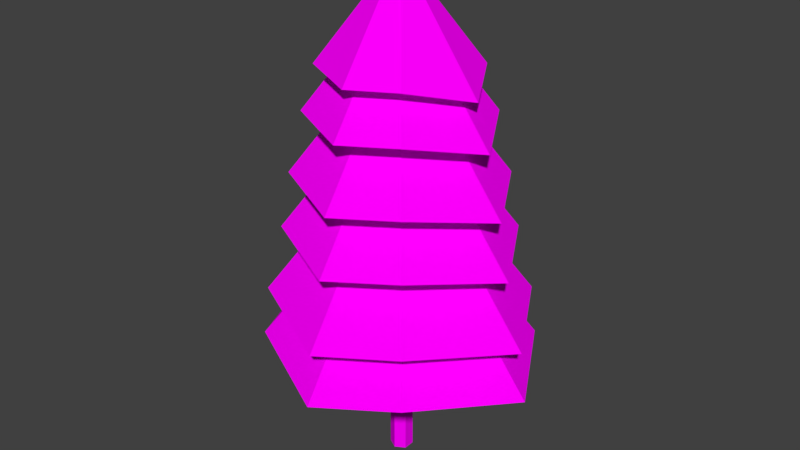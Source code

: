# Source: Tree006.blend  (saved by Blender 2.79.0; exported with 4.5.12 LTS)
import bpy
from mathutils import Matrix  # noqa: F401  (used for matrix-valued properties, if any)

bpy.ops.wm.read_factory_settings(use_empty=True)
scene = bpy.context.scene
scene.name = 'Scene'

# ---- collections
col_collection_1 = bpy.data.collections.new('Collection 1'); scene.collection.children.link(col_collection_1)

# ---- images (referenced by path relative to the original .blend; pixels are not part of the script)
import os
ASSET_DIR = os.environ.get("B2B_ASSET_DIR", "")  # directory of the original .blend (textures are referenced by path, not embedded)
HERE = os.path.dirname(os.path.abspath(__file__))  # packed textures are extracted next to this script under _unpacked/

def load_image(name, relpath, width, height, colorspace="sRGB"):
    """Load a texture the original file referenced (path relative to the .blend, or extracted next to this script)."""
    p = next((c for c in (os.path.join(HERE, relpath), os.path.join(ASSET_DIR, relpath)) if relpath and os.path.exists(c)), "")
    if p:
        img = bpy.data.images.load(p, check_existing=True)
        img.name = name
    else:  # same state as the original file: an image datablock whose file is absent (Cycles renders it pink)
        img = bpy.data.images.new(name, width, height)
        img.source = "FILE"
        img.filepath = "//" + (relpath or name)
    img.colorspace_settings.name = colorspace
    return img
img_tree006tex_png = load_image('Tree006Tex.png', 'Tree006Tex.png', 1024, 1024, 'sRGB')

# ---- materials (node trees are filled in below, after node groups)
mat_material = bpy.data.materials.new('Material')
mat_material.alpha_threshold = 0.0
mat_material.roughness = 0.5
mat_material.line_color = (0.0, 0.0, 0.0, 1.0)

# ---- material node trees
mat_material.use_nodes = True; mat_material.node_tree.nodes.clear()
_N = mat_material.node_tree.nodes; _L = mat_material.node_tree.links
n0 = _N.new('ShaderNodeOutputMaterial'); n0.name = 'Material Output'; n0.location = (300, 300)
n1 = _N.new('ShaderNodeBsdfDiffuse'); n1.name = 'Diffuse BSDF'; n1.location = (10, 300)
n2 = _N.new('ShaderNodeTexImage'); n2.name = 'Image Texture'; n2.location = (16, 95)
n2.width = 140
n2.image = img_tree006tex_png
_L.new(n1.outputs[0], n0.inputs[0])
_L.new(n2.outputs[0], n1.inputs[0])
n0.is_active_output = True

# ---- world
world_world = bpy.data.worlds.new('World'); scene.world = world_world
world_world.color = (0.05088, 0.05088, 0.05088)
world_world.use_sun_shadow = False
world_world.sun_shadow_jitter_overblur = 0.0
world_world.cycles.sampling_method = 'MANUAL'

# ---- meshes
me_cylinder = bpy.data.meshes.new('Cylinder')
me_cylinder.from_pydata([(1.169e-08, 1.262, 0.919), (-8.929e-09, 0.07243, 2.638), (0.9698, 0.8222, 1.084), (0.05122, 0.05122, 2.638), (1.424, -5.995e-08, 0.9292), (0.07243, -3.166e-09, 2.638), (0.8241, -0.9698, 1.084), (0.05122, -0.05122, 2.638), (-1.143e-07, -1.262, 0.919), (-1.526e-08, -0.07243, 2.638), (-0.9698, -0.8222, 1.084), (-0.05122, -0.05122, 2.638), (-1.424, 1.635e-08, 0.9292), (-0.07243, 8.637e-10, 2.638), (-0.8241, 0.9698, 1.084), (-0.05122, 0.05122, 2.638), (6.81e-09, 1.078, 1.084), (0.7624, 0.7624, 1.084), (1.078, -4.713e-08, 1.084), (0.7624, -0.7624, 1.084), (-8.745e-08, -1.078, 1.084), (-0.7624, -0.7624, 1.084), (-1.078, 1.286e-08, 1.084), (-0.7624, 0.7624, 1.084), (-8.561e-09, 0.7979, 1.325), (0.5642, 0.5642, 1.325), (0.7979, -3.488e-08, 1.325), (0.5642, -0.5642, 1.325), (-7.832e-08, -0.7979, 1.325), (-0.5642, -0.5642, 1.325), (-0.7979, 9.515e-09, 1.325), (-0.5642, 0.5642, 1.325), (1.044e-08, 1.207, 1.422), (-9.347e-09, 0.06931, 3.049), (0.928, 0.7868, 1.563), (0.04901, 0.04901, 3.049), (1.362, -5.777e-08, 1.407), (0.06931, -3.431e-09, 3.049), (0.7886, -0.928, 1.563), (0.04901, -0.04901, 3.049), (-1.101e-07, -1.207, 1.422), (-1.541e-08, -0.06931, 3.049), (-0.928, -0.7868, 1.563), (-0.04901, -0.04901, 3.049), (-1.362, 1.525e-08, 1.407), (-0.06931, 4.251e-10, 3.049), (-0.7886, 0.928, 1.563), (-0.04901, 0.04901, 3.049), (5.714e-09, 1.032, 1.563), (0.7296, 0.7296, 1.563), (1.032, -4.55e-08, 1.563), (0.7296, -0.7296, 1.563), (-8.449e-08, -1.032, 1.563), (-0.7296, -0.7296, 1.563), (-1.032, 1.19e-08, 1.563), (-0.7296, 0.7296, 1.563), (-8.995e-09, 0.7635, 1.793), (0.5399, 0.5399, 1.793), (0.7635, -3.378e-08, 1.793), (0.5399, -0.5399, 1.793), (-7.575e-08, -0.7635, 1.793), (-0.5399, -0.5399, 1.793), (-0.7635, 8.704e-09, 1.793), (-0.5399, 0.5399, 1.793), (7.212e-09, 1.056, 2.092), (-1.027e-08, 0.06064, 3.501), (0.8119, 0.6884, 2.2), (0.04288, 0.04288, 3.501), (1.192, -5.194e-08, 2.045), (0.06064, -4.4e-09, 3.501), (0.69, -0.8119, 2.2), (0.04288, -0.04288, 3.501), (-9.828e-08, -1.056, 2.092), (-1.558e-08, -0.06064, 3.501), (-0.8119, -0.6884, 2.2), (-0.04288, -0.04288, 3.501), (-1.192, 1.194e-08, 2.045), (-0.06064, -1.026e-09, 3.501), (-0.69, 0.8119, 2.2), (-0.04288, 0.04288, 3.501), (2.903e-09, 0.9028, 2.2), (0.6383, 0.6383, 2.2), (0.9028, -4.121e-08, 2.2), (0.6383, -0.6383, 2.2), (-7.602e-08, -0.9028, 2.2), (-0.6383, -0.6383, 2.2), (-0.9028, 9.017e-09, 2.2), (-0.6383, 0.6383, 2.2), (-9.966e-09, 0.6681, 2.402), (0.4724, 0.4724, 2.402), (0.6681, -3.095e-08, 2.402), (0.4724, -0.4724, 2.402), (-6.837e-08, -0.6681, 2.402), (-0.4724, -0.4724, 2.402), (-0.6681, 6.218e-09, 2.402), (-0.4724, 0.4724, 2.402), (5.736e-09, 0.9682, 2.651), (-1.043e-08, 0.05558, 3.924), (0.7442, 0.631, 2.732), (0.0393, 0.0393, 3.924), (1.092, -4.807e-08, 2.577), (0.05558, -4.499e-09, 3.924), (0.6324, -0.7442, 2.732), (0.0393, -0.0393, 3.924), (-9.095e-08, -0.9682, 2.651), (-1.529e-08, -0.05558, 3.924), (-0.7442, -0.631, 2.732), (-0.0393, -0.0393, 3.924), (-1.092, 1.048e-08, 2.577), (-0.05558, -1.406e-09, 3.924), (-0.6324, 0.7442, 2.732), (-0.0393, 0.0393, 3.924), (1.651e-09, 0.8274, 2.732), (0.5851, 0.5851, 2.732), (0.8274, -3.824e-08, 2.732), (0.5851, -0.5851, 2.732), (-7.069e-08, -0.8274, 2.732), (-0.5851, -0.5851, 2.732), (-0.8274, 7.798e-09, 2.732), (-0.5851, 0.5851, 2.732), (-1.014e-08, 0.6123, 2.917), (0.433, 0.433, 2.917), (0.6123, -2.883e-08, 2.917), (0.433, -0.433, 2.917), (-6.368e-08, -0.6123, 2.917), (-0.433, -0.433, 2.917), (-0.6123, 5.233e-09, 2.917), (-0.433, 0.433, 2.917), (2.326e-09, 0.8404, 3.254), (-1.186e-08, 0.04825, 4.341), (0.646, 0.5477, 3.306), (0.03412, 0.03412, 4.341), (0.9482, -4.14e-08, 3.151), (0.04825, -3.581e-09, 4.341), (0.5489, -0.646, 3.306), (0.03412, -0.03412, 4.341), (-8.16e-08, -0.8404, 3.254), (-1.607e-08, -0.04825, 4.341), (-0.646, -0.5477, 3.306), (-0.03412, -0.03412, 4.341), (-0.9482, 9.421e-09, 3.151), (-0.04825, -8.97e-10, 4.341), (-0.5489, 0.646, 3.306), (-0.03412, 0.03412, 4.341), (-1.373e-09, 0.7182, 3.306), (0.5079, 0.5079, 3.306), (0.7182, -3.287e-08, 3.306), (0.5079, -0.5079, 3.306), (-6.416e-08, -0.7182, 3.306), (-0.5079, -0.5079, 3.306), (-0.7182, 7.092e-09, 3.306), (-0.5079, 0.5079, 3.306), (-1.161e-08, 0.5315, 3.467), (0.3758, 0.3758, 3.467), (0.5315, -2.47e-08, 3.467), (0.3758, -0.3758, 3.467), (-5.808e-08, -0.5315, 3.467), (-0.3758, -0.3758, 3.467), (-0.5315, 4.866e-09, 3.467), (-0.3758, 0.3758, 3.467), (8.016e-10, 0.7224, 3.692), (-1.163e-08, 0.04147, 4.613), (0.5552, 0.4708, 3.724), (0.02932, 0.02932, 4.613), (0.8151, -3.559e-08, 3.568), (0.04305, -3.078e-09, 4.613), (0.4719, -0.5552, 3.724), (0.02932, -0.02932, 4.613), (-7.134e-08, -0.7224, 3.692), (-1.526e-08, -0.04147, 4.613), (-0.5552, -0.4708, 3.724), (-0.02932, -0.02932, 4.613), (-0.8151, 8.098e-09, 3.568), (-0.04305, -7.71e-10, 4.613), (-0.4719, 0.5552, 3.724), (-0.02932, 0.02932, 4.613), (-2.619e-09, 0.6173, 3.724), (0.4365, 0.4365, 3.724), (0.6173, -2.825e-08, 3.724), (0.4365, -0.4365, 3.724), (-5.659e-08, -0.6173, 3.724), (-0.4365, -0.4365, 3.724), (-0.6173, 6.096e-09, 3.724), (-0.4365, 0.4365, 3.724), (-1.142e-08, 0.4569, 3.862), (0.323, 0.323, 3.862), (0.4569, -2.124e-08, 3.862), (0.323, -0.323, 3.862), (-5.136e-08, -0.4569, 3.862), (-0.323, -0.323, 3.862), (-0.4569, 4.182e-09, 3.862), (-0.323, 0.323, 3.862), (0.02147, 0.1124, 0.3727), (0.1184, 0.05621, 0.3404), (0.02147, 0.1096, -0.2), (0.02147, 0.1096, 0.2), (0.1164, 0.0548, -0.2), (0.1164, 0.0548, 0.2), (0.1164, -0.0548, -0.2), (0.1164, -0.0548, 0.2), (0.02147, -0.1096, -0.2), (0.02147, -0.1096, 0.2), (-0.07344, -0.0548, -0.2), (-0.07344, -0.0548, 0.2), (-0.07344, 0.0548, -0.2), (-0.07344, 0.0548, 0.2), (0.1184, -0.05621, 0.3404), (0.02147, -0.1124, 0.3727), (-0.07548, -0.05621, 0.405), (-0.07548, 0.05621, 0.405), (0.02555, 0.1001, 0.5359), (-0.05987, 0.05004, 0.5896), (-0.05987, -0.05004, 0.5896), (0.02555, -0.1001, 0.5359), (0.111, -0.05004, 0.4822), (0.111, 0.05004, 0.4822), (0.03494, 0.09245, 0.7349), (-0.04509, 0.04622, 0.7434), (-0.04509, -0.04622, 0.7434), (0.03494, -0.09245, 0.7349), (0.115, -0.04622, 0.7264), (0.115, 0.04622, 0.7264), (0.03693, 0.0699, 0.9833), (-0.02343, 0.03495, 0.9663), (-0.02343, -0.03495, 0.9663), (0.03693, -0.0699, 0.9833), (0.09729, -0.03495, 1.0), (0.09729, 0.03495, 1.0), (0.03431, 0.06308, 1.107), (-0.0203, 0.03154, 1.11), (-0.0203, -0.03154, 1.11), (0.03431, -0.06308, 1.107), (0.08893, -0.03154, 1.104), (0.08893, 0.03154, 1.104), (0.03463, 0.058, 1.201), (-0.0156, 0.029, 1.204), (-0.0156, -0.029, 1.204), (0.03463, -0.058, 1.201), (0.08486, -0.029, 1.199), (0.08486, 0.029, 1.199), (0.03539, 0.05203, 1.615), (-0.009668, 0.02602, 1.618), (-0.009668, -0.02602, 1.618), (0.03539, -0.05203, 1.615), (0.08045, -0.02602, 1.613), (0.08045, 0.02602, 1.613)], [], [(1, 2, 0), (2, 5, 4), (5, 6, 4), (6, 9, 8), (9, 10, 8), (10, 13, 12), (11, 9, 5), (13, 14, 12), (14, 1, 0), (14, 16, 23), (16, 31, 23), (0, 17, 16), (4, 19, 18), (10, 22, 21), (6, 20, 19), (12, 23, 22), (2, 18, 17), (8, 21, 20), (27, 29, 31), (21, 30, 29), (20, 27, 19), (18, 25, 17), (23, 30, 22), (20, 29, 28), (19, 26, 18), (16, 25, 24), (33, 34, 32), (34, 37, 36), (37, 38, 36), (38, 41, 40), (41, 42, 40), (42, 45, 44), (45, 41, 37), (45, 46, 44), (46, 33, 32), (46, 48, 55), (48, 63, 55), (32, 49, 48), (36, 51, 50), (42, 54, 53), (38, 52, 51), (44, 55, 54), (34, 50, 49), (40, 53, 52), (59, 61, 63), (54, 61, 53), (52, 59, 51), (50, 57, 49), (55, 62, 54), (52, 61, 60), (50, 59, 58), (49, 56, 48), (65, 66, 64), (66, 69, 68), (69, 70, 68), (70, 73, 72), (73, 74, 72), (74, 77, 76), (77, 71, 69), (77, 78, 76), (78, 65, 64), (78, 80, 87), (80, 95, 87), (64, 81, 80), (68, 83, 82), (74, 86, 85), (70, 84, 83), (76, 87, 86), (66, 82, 81), (72, 85, 84), (91, 93, 95), (86, 93, 85), (84, 91, 83), (81, 90, 89), (87, 94, 86), (84, 93, 92), (83, 90, 82), (81, 88, 80), (97, 98, 96), (98, 101, 100), (101, 102, 100), (102, 105, 104), (105, 106, 104), (106, 109, 108), (109, 103, 101), (109, 110, 108), (110, 97, 96), (110, 112, 119), (112, 127, 119), (96, 113, 112), (100, 115, 114), (106, 118, 117), (102, 116, 115), (108, 119, 118), (98, 114, 113), (104, 117, 116), (123, 126, 127), (118, 125, 117), (116, 123, 115), (113, 122, 121), (119, 126, 118), (117, 124, 116), (115, 122, 114), (113, 120, 112), (129, 130, 128), (130, 133, 132), (133, 134, 132), (134, 137, 136), (137, 138, 136), (138, 141, 140), (141, 135, 133), (141, 142, 140), (142, 129, 128), (142, 144, 151), (144, 159, 151), (128, 145, 144), (132, 147, 146), (138, 150, 149), (134, 148, 147), (140, 151, 150), (130, 146, 145), (136, 149, 148), (155, 157, 159), (150, 157, 149), (148, 155, 147), (146, 153, 145), (151, 158, 150), (148, 157, 156), (147, 154, 146), (145, 152, 144), (161, 162, 160), (162, 165, 164), (165, 166, 164), (166, 169, 168), (169, 170, 168), (170, 173, 172), (171, 169, 175), (173, 174, 172), (174, 161, 160), (174, 176, 183), (176, 191, 183), (160, 177, 176), (164, 179, 178), (170, 182, 181), (166, 180, 179), (172, 183, 182), (162, 178, 177), (168, 181, 180), (187, 189, 191), (182, 189, 181), (180, 187, 179), (178, 185, 177), (183, 190, 182), (180, 189, 188), (179, 186, 178), (176, 185, 184), (193, 214, 206), (195, 193, 197), (195, 196, 194), (192, 215, 193), (205, 192, 195), (197, 198, 196), (208, 211, 209), (197, 206, 199), (199, 200, 198), (212, 219, 218), (203, 209, 205), (201, 202, 200), (203, 207, 208), (208, 213, 212), (203, 204, 202), (207, 214, 213), (201, 206, 207), (205, 194, 204), (198, 200, 204), (209, 210, 192), (218, 223, 217), (211, 216, 210), (210, 221, 215), (213, 220, 219), (212, 217, 211), (215, 220, 214), (222, 229, 228), (221, 226, 220), (219, 224, 218), (216, 223, 222), (221, 222, 227), (220, 225, 219), (233, 238, 232), (227, 228, 233), (226, 231, 225), (224, 229, 223), (227, 232, 226), (225, 230, 224), (234, 245, 239), (230, 237, 236), (229, 234, 228), (228, 239, 233), (231, 238, 237), (230, 235, 229), (240, 243, 244), (237, 244, 243), (236, 241, 235), (239, 244, 238), (236, 243, 242), (235, 240, 234), (1, 3, 2), (2, 3, 5), (5, 7, 6), (6, 7, 9), (9, 11, 10), (10, 11, 13), (5, 3, 13), (1, 15, 13), (13, 11, 5), (9, 7, 5), (3, 1, 13), (13, 15, 14), (14, 15, 1), (14, 0, 16), (16, 24, 31), (0, 2, 17), (4, 6, 19), (10, 12, 22), (6, 8, 20), (12, 14, 23), (2, 4, 18), (8, 10, 21), (31, 24, 25), (25, 26, 27), (27, 28, 29), (29, 30, 31), (31, 25, 27), (21, 22, 30), (20, 28, 27), (18, 26, 25), (23, 31, 30), (20, 21, 29), (19, 27, 26), (16, 17, 25), (33, 35, 34), (34, 35, 37), (37, 39, 38), (38, 39, 41), (41, 43, 42), (42, 43, 45), (37, 35, 45), (33, 47, 45), (45, 43, 41), (41, 39, 37), (35, 33, 45), (45, 47, 46), (46, 47, 33), (46, 32, 48), (48, 56, 63), (32, 34, 49), (36, 38, 51), (42, 44, 54), (38, 40, 52), (44, 46, 55), (34, 36, 50), (40, 42, 53), (63, 56, 57), (57, 58, 59), (59, 60, 61), (61, 62, 63), (63, 57, 59), (54, 62, 61), (52, 60, 59), (50, 58, 57), (55, 63, 62), (52, 53, 61), (50, 51, 59), (49, 57, 56), (65, 67, 66), (66, 67, 69), (69, 71, 70), (70, 71, 73), (73, 75, 74), (74, 75, 77), (69, 67, 65), (65, 79, 77), (77, 75, 73), (73, 71, 77), (69, 65, 77), (77, 79, 78), (78, 79, 65), (78, 64, 80), (80, 88, 95), (64, 66, 81), (68, 70, 83), (74, 76, 86), (70, 72, 84), (76, 78, 87), (66, 68, 82), (72, 74, 85), (95, 88, 89), (89, 90, 91), (91, 92, 93), (93, 94, 95), (95, 89, 91), (86, 94, 93), (84, 92, 91), (81, 82, 90), (87, 95, 94), (84, 85, 93), (83, 91, 90), (81, 89, 88), (97, 99, 98), (98, 99, 101), (101, 103, 102), (102, 103, 105), (105, 107, 106), (106, 107, 109), (101, 99, 109), (97, 111, 109), (109, 107, 105), (105, 103, 109), (99, 97, 109), (109, 111, 110), (110, 111, 97), (110, 96, 112), (112, 120, 127), (96, 98, 113), (100, 102, 115), (106, 108, 118), (102, 104, 116), (108, 110, 119), (98, 100, 114), (104, 106, 117), (127, 120, 121), (121, 122, 123), (123, 124, 125), (125, 126, 123), (127, 121, 123), (118, 126, 125), (116, 124, 123), (113, 114, 122), (119, 127, 126), (117, 125, 124), (115, 123, 122), (113, 121, 120), (129, 131, 130), (130, 131, 133), (133, 135, 134), (134, 135, 137), (137, 139, 138), (138, 139, 141), (133, 131, 129), (129, 143, 133), (141, 139, 137), (137, 135, 141), (133, 143, 141), (141, 143, 142), (142, 143, 129), (142, 128, 144), (144, 152, 159), (128, 130, 145), (132, 134, 147), (138, 140, 150), (134, 136, 148), (140, 142, 151), (130, 132, 146), (136, 138, 149), (159, 152, 153), (153, 154, 159), (155, 156, 157), (157, 158, 159), (159, 154, 155), (150, 158, 157), (148, 156, 155), (146, 154, 153), (151, 159, 158), (148, 149, 157), (147, 155, 154), (145, 153, 152), (161, 163, 162), (162, 163, 165), (165, 167, 166), (166, 167, 169), (169, 171, 170), (170, 171, 173), (165, 163, 167), (161, 175, 169), (173, 171, 175), (169, 167, 163), (163, 161, 169), (173, 175, 174), (174, 175, 161), (174, 160, 176), (176, 184, 191), (160, 162, 177), (164, 166, 179), (170, 172, 182), (166, 168, 180), (172, 174, 183), (162, 164, 178), (168, 170, 181), (191, 184, 187), (185, 186, 187), (187, 188, 189), (189, 190, 191), (184, 185, 187), (182, 190, 189), (180, 188, 187), (178, 186, 185), (183, 191, 190), (180, 181, 189), (179, 187, 186), (176, 177, 185), (193, 215, 214), (195, 192, 193), (195, 197, 196), (192, 210, 215), (205, 209, 192), (197, 199, 198), (208, 212, 211), (197, 193, 206), (199, 201, 200), (212, 213, 219), (203, 208, 209), (201, 203, 202), (203, 201, 207), (208, 207, 213), (203, 205, 204), (207, 206, 214), (201, 199, 206), (205, 195, 194), (204, 194, 196), (196, 198, 204), (200, 202, 204), (209, 211, 210), (218, 224, 223), (211, 217, 216), (210, 216, 221), (213, 214, 220), (212, 218, 217), (215, 221, 220), (222, 223, 229), (221, 227, 226), (219, 225, 224), (216, 217, 223), (221, 216, 222), (220, 226, 225), (233, 239, 238), (227, 222, 228), (226, 232, 231), (224, 230, 229), (227, 233, 232), (225, 231, 230), (234, 240, 245), (230, 231, 237), (229, 235, 234), (228, 234, 239), (231, 232, 238), (230, 236, 235), (244, 245, 240), (240, 241, 242), (242, 243, 240), (237, 238, 244), (236, 242, 241), (239, 245, 244), (236, 237, 243), (235, 241, 240)])
_uv = me_cylinder.uv_layers.new(name='UVMap')
_uv.uv.foreach_set('vector', [0.006473, 0.4908, 0.1187, 0.3474, 0.2017, 0.4315, 0.1187, 0.3474, 0.0, 0.482, 0.07925, 0.2665, 0.492, 0.4723, 0.3629, 0.3524, 0.4178, 0.255, 0.3629, 0.3524, 0.4853, 0.4809, 0.2915, 0.4171, 0.4853, 0.4809, 0.2671, 0.484, 0.2915, 0.4171, 0.882, 0.255, 0.8768, 0.4521, 0.7918, 0.2771, 0.2564, 0.2708, 0.2607, 0.2665, 0.2712, 0.2708, 0.8768, 0.4521, 0.7041, 0.3416, 0.7918, 0.2771, 0.2217, 0.4939, 0.006473, 0.4908, 0.2017, 0.4315, 0.1768, 0.0, 0.2349, 0.07086, 0.1609, 0.01777, 0.2349, 0.07086, 0.1538, 0.04779, 0.1609, 0.01777, 0.2521, 0.06025, 0.2495, 0.1605, 0.2349, 0.07086, 0.2162, 0.2665, 0.1062, 0.2487, 0.1962, 0.2342, 0.0, 0.09005, 0.07094, 0.03232, 0.01766, 0.106, 0.09032, 0.2665, 0.03226, 0.1956, 0.1062, 0.2487, 0.05089, 1.312e-08, 0.1609, 0.01777, 0.07094, 0.03232, 0.2671, 0.1764, 0.1962, 0.2342, 0.2495, 0.1605, 0.01503, 0.2062, 0.01766, 0.106, 0.03226, 0.1956, 0.1133, 0.2187, 0.04779, 0.1131, 0.1538, 0.04779, 0.01766, 0.106, 0.08722, 0.05856, 0.04779, 0.1131, 0.03226, 0.1956, 0.1133, 0.2187, 0.1062, 0.2487, 0.1962, 0.2342, 0.2193, 0.1534, 0.2495, 0.1605, 0.1609, 0.01777, 0.08722, 0.05856, 0.07094, 0.03232, 0.03226, 0.1956, 0.04779, 0.1131, 0.0586, 0.1794, 0.1062, 0.2487, 0.1799, 0.2079, 0.1962, 0.2342, 0.2349, 0.07086, 0.2193, 0.1534, 0.2085, 0.08708, 0.4982, 0.4701, 0.6056, 0.3329, 0.6835, 0.4144, 0.6056, 0.3329, 0.492, 0.4617, 0.5684, 0.255, 0.7059, 0.6923, 0.5824, 0.5776, 0.6343, 0.484, 0.5824, 0.5776, 0.6995, 0.7006, 0.5156, 0.6407, 0.6995, 0.7006, 0.4908, 0.7035, 0.5156, 0.6407, 0.8761, 0.484, 0.8712, 0.6725, 0.7895, 0.5044, 0.2664, 0.2812, 0.2705, 0.2912, 0.2605, 0.2953, 0.8712, 0.6725, 0.7059, 0.5668, 0.7895, 0.5044, 0.7041, 0.473, 0.4982, 0.4701, 0.6835, 0.4144, 0.4363, 2.623e-08, 0.4919, 0.0678, 0.4211, 0.017, 0.4919, 0.0678, 0.4143, 0.04573, 0.4211, 0.017, 0.5083, 0.05765, 0.5058, 0.1536, 0.4919, 0.0678, 0.474, 0.255, 0.3688, 0.238, 0.4548, 0.2241, 0.2671, 0.08617, 0.335, 0.03093, 0.284, 0.1014, 0.3535, 0.255, 0.298, 0.1872, 0.3688, 0.238, 0.3158, 0.0, 0.4211, 0.017, 0.335, 0.03093, 0.5227, 0.1688, 0.4548, 0.2241, 0.5058, 0.1536, 0.2815, 0.1974, 0.284, 0.1014, 0.298, 0.1872, 0.3756, 0.2093, 0.3128, 0.1082, 0.4143, 0.04573, 0.335, 0.03093, 0.3128, 0.1082, 0.284, 0.1014, 0.298, 0.1872, 0.3756, 0.2093, 0.3688, 0.238, 0.4548, 0.2241, 0.477, 0.1468, 0.5058, 0.1536, 0.4211, 0.017, 0.3506, 0.05604, 0.335, 0.03093, 0.298, 0.1872, 0.3128, 0.1082, 0.3232, 0.1717, 0.4548, 0.2241, 0.3756, 0.2093, 0.4393, 0.199, 0.5058, 0.1536, 0.4667, 0.08332, 0.4919, 0.0678, 0.5281, 0.1894, 0.6221, 0.06939, 0.689, 0.1417, 0.6221, 0.06939, 0.5227, 0.1821, 0.5913, 0.0, 0.7059, 0.7354, 0.8525, 0.7538, 0.8659, 0.8468, 0.8525, 0.7538, 0.7062, 0.7263, 0.8659, 0.675, 0.9284, 0.3816, 0.9805, 0.4809, 0.882, 0.4809, 0.6397, 0.7035, 0.6354, 0.8685, 0.563, 0.7195, 0.9373, 0.3783, 0.9249, 0.3779, 0.9251, 0.3728, 0.6354, 0.8685, 0.4908, 0.776, 0.563, 0.7195, 0.7084, 0.192, 0.5281, 0.1894, 0.689, 0.1417, 0.4151, 0.484, 0.4638, 0.5433, 0.4018, 0.4988, 0.4638, 0.5433, 0.3959, 0.524, 0.4018, 0.4988, 0.4782, 0.5344, 0.476, 0.6183, 0.4638, 0.5433, 0.4482, 0.7071, 0.356, 0.6922, 0.4314, 0.68, 0.2671, 0.5594, 0.3265, 0.511, 0.2819, 0.5727, 0.3427, 0.7071, 0.2941, 0.6478, 0.356, 0.6922, 0.3097, 0.484, 0.4018, 0.4988, 0.3265, 0.511, 0.4908, 0.6317, 0.4314, 0.68, 0.476, 0.6183, 0.2797, 0.6566, 0.2819, 0.5727, 0.2941, 0.6478, 0.362, 0.6671, 0.3071, 0.5786, 0.3959, 0.524, 0.3265, 0.511, 0.3071, 0.5786, 0.2819, 0.5727, 0.2941, 0.6478, 0.362, 0.6671, 0.356, 0.6922, 0.476, 0.6183, 0.4177, 0.6581, 0.4508, 0.6124, 0.4018, 0.4988, 0.3401, 0.533, 0.3265, 0.511, 0.2941, 0.6478, 0.3071, 0.5786, 0.3162, 0.6342, 0.356, 0.6922, 0.4177, 0.6581, 0.4314, 0.68, 0.476, 0.6183, 0.4417, 0.5569, 0.4638, 0.5433, 0.7088, 0.1137, 0.8414, 0.06868, 0.8542, 0.1576, 0.8414, 0.06868, 0.7084, 0.1053, 0.8542, 0.0, 0.8542, 0.05231, 0.9881, 0.07208, 1.0, 0.1576, 0.9881, 0.07208, 0.8546, 0.04396, 1.0, 0.0, 0.5333, 0.8819, 0.5811, 0.973, 0.4908, 0.973, 0.8424, 0.8468, 0.8385, 0.998, 0.7715, 0.8602, 0.5414, 0.8789, 0.5301, 0.8785, 0.5303, 0.8738, 0.8385, 0.998, 0.7059, 0.9132, 0.7715, 0.8602, 0.8457, 0.2058, 0.7088, 0.1137, 0.8542, 0.1576, 0.06931, 0.6984, 0.02476, 0.644, 0.08151, 0.6847, 0.02476, 0.644, 0.08696, 0.6617, 0.08151, 0.6847, 0.01154, 0.6521, 0.01355, 0.5752, 0.02476, 0.644, 0.03905, 0.4939, 0.1235, 0.5075, 0.05444, 0.5187, 0.205, 0.6293, 0.1505, 0.6736, 0.1914, 0.617, 0.1357, 0.4939, 0.1802, 0.5483, 0.1235, 0.5075, 0.1659, 0.6984, 0.08151, 0.6847, 0.1505, 0.6736, 0.0, 0.563, 0.05444, 0.5187, 0.01355, 0.5752, 0.1935, 0.5401, 0.1914, 0.617, 0.1802, 0.5483, 0.118, 0.5306, 0.1381, 0.6534, 0.08696, 0.6617, 0.1505, 0.6736, 0.1683, 0.6116, 0.1914, 0.617, 0.1802, 0.5483, 0.118, 0.5306, 0.1235, 0.5075, 0.01355, 0.5752, 0.06693, 0.5388, 0.03667, 0.5807, 0.08151, 0.6847, 0.1381, 0.6534, 0.1505, 0.6736, 0.1914, 0.617, 0.16, 0.5607, 0.1802, 0.5483, 0.1235, 0.5075, 0.06693, 0.5388, 0.05444, 0.5187, 0.01355, 0.5752, 0.04497, 0.6316, 0.02476, 0.644, 0.8665, 0.7777, 0.9803, 0.7351, 0.9918, 0.8121, 0.9803, 0.7351, 0.8659, 0.7705, 0.9918, 0.675, 0.8659, 0.8955, 0.9816, 0.9163, 0.9918, 0.991, 0.9816, 0.9163, 0.8665, 0.8883, 0.9918, 0.8539, 0.8911, 0.1674, 0.9325, 0.2465, 0.8542, 0.2465, 0.9945, 0.484, 0.9911, 0.6152, 0.932, 0.4936, 0.8982, 0.1648, 0.8883, 0.1645, 0.8884, 0.1604, 0.9911, 0.6152, 0.8761, 0.5416, 0.932, 0.4936, 0.9878, 0.8539, 0.8665, 0.7777, 0.9918, 0.8121, 0.1178, 0.6984, 0.1564, 0.7456, 0.1072, 0.7102, 0.1564, 0.7456, 0.1024, 0.7302, 0.1072, 0.7102, 0.1679, 0.7385, 0.1662, 0.8053, 0.1564, 0.7456, 0.144, 0.8759, 0.07075, 0.864, 0.1307, 0.8544, 0.0, 0.7584, 0.04725, 0.7199, 0.01176, 0.769, 0.06016, 0.8759, 0.02149, 0.8287, 0.07075, 0.864, 0.0339, 0.6984, 0.1072, 0.7102, 0.04725, 0.7199, 0.1779, 0.8159, 0.1307, 0.8544, 0.1662, 0.8053, 0.01001, 0.8358, 0.01176, 0.769, 0.02149, 0.8287, 0.07548, 0.8441, 0.03183, 0.7737, 0.1024, 0.7302, 0.04725, 0.7199, 0.03183, 0.7737, 0.01176, 0.769, 0.02149, 0.8287, 0.07548, 0.8441, 0.07075, 0.864, 0.1307, 0.8544, 0.1461, 0.8006, 0.1662, 0.8053, 0.1072, 0.7102, 0.0581, 0.7374, 0.04725, 0.7199, 0.02149, 0.8287, 0.03183, 0.7737, 0.03903, 0.8179, 0.07075, 0.864, 0.1198, 0.8369, 0.1307, 0.8544, 0.1662, 0.8053, 0.1389, 0.7564, 0.1564, 0.7456, 0.3757, 0.9517, 0.4723, 0.9119, 0.4828, 0.9779, 0.4723, 0.9119, 0.375, 0.9454, 0.4828, 0.8597, 0.2671, 0.8921, 0.3659, 0.9131, 0.375, 0.9779, 0.3659, 0.9131, 0.2679, 0.8858, 0.375, 0.8597, 0.2361, 0.7732, 0.1779, 0.723, 0.2406, 0.6984, 0.9838, 0.255, 0.9808, 0.3678, 0.929, 0.2611, 0.2328, 0.7743, 0.2361, 0.7732, 0.2324, 0.7808, 0.9808, 0.3678, 0.882, 0.3046, 0.929, 0.2611, 0.1815, 0.8362, 0.2356, 0.7823, 0.2326, 0.8572, 0.3683, 0.7071, 0.4016, 0.7477, 0.3592, 0.7173, 0.4016, 0.7477, 0.3552, 0.7344, 0.3592, 0.7173, 0.4115, 0.7416, 0.41, 0.799, 0.4016, 0.7477, 0.3909, 0.8597, 0.3279, 0.8495, 0.3794, 0.8412, 0.2671, 0.7586, 0.3077, 0.7256, 0.2772, 0.7678, 0.3188, 0.8597, 0.2856, 0.8191, 0.3279, 0.8495, 0.2963, 0.7071, 0.3592, 0.7173, 0.3077, 0.7256, 0.4201, 0.8081, 0.3794, 0.8412, 0.41, 0.799, 0.2757, 0.8252, 0.2772, 0.7678, 0.2856, 0.8191, 0.332, 0.8323, 0.2945, 0.7718, 0.3552, 0.7344, 0.3077, 0.7256, 0.2945, 0.7718, 0.2772, 0.7678, 0.2856, 0.8191, 0.332, 0.8323, 0.3279, 0.8495, 0.3794, 0.8412, 0.3927, 0.7949, 0.41, 0.799, 0.3592, 0.7173, 0.3171, 0.7406, 0.3077, 0.7256, 0.2856, 0.8191, 0.2945, 0.7718, 0.3007, 0.8098, 0.3279, 0.8495, 0.3701, 0.8261, 0.3794, 0.8412, 0.4016, 0.7477, 0.3927, 0.7949, 0.3865, 0.7569, 0.2562, 0.5262, 0.2499, 0.5417, 0.2499, 0.526, 0.1838, 0.9679, 0.1677, 0.9565, 0.1832, 0.9559, 0.1838, 0.9679, 0.2271, 0.9537, 0.2277, 0.9658, 0.1648, 0.969, 0.1521, 0.9576, 0.1677, 0.9565, 0.2379, 0.3105, 0.2316, 0.3299, 0.2319, 0.3109, 0.2556, 0.5108, 0.2486, 0.4666, 0.2546, 0.4668, 0.2502, 0.333, 0.2384, 0.3533, 0.2378, 0.333, 0.2556, 0.5108, 0.2499, 0.526, 0.2495, 0.5106, 0.2495, 0.5106, 0.2365, 0.4669, 0.2486, 0.4666, 0.2338, 0.5541, 0.2408, 0.5697, 0.2358, 0.571, 0.25, 0.3105, 0.2378, 0.333, 0.2379, 0.3105, 0.2561, 0.3109, 0.25, 0.2665, 0.2561, 0.2669, 0.25, 0.3105, 0.2564, 0.3299, 0.2502, 0.333, 0.2316, 0.5338, 0.2391, 0.5478, 0.2338, 0.5541, 0.25, 0.3105, 0.2379, 0.2665, 0.25, 0.2665, 0.2376, 0.5298, 0.2499, 0.5417, 0.2391, 0.5478, 0.2374, 0.5109, 0.2499, 0.526, 0.2376, 0.5298, 0.2379, 0.3105, 0.2319, 0.2669, 0.2379, 0.2665, 0.5227, 0.198, 0.5332, 0.192, 0.5437, 0.2101, 0.1612, 0.9754, 0.1468, 0.9689, 0.1648, 0.969, 0.2491, 0.3703, 0.2401, 0.3949, 0.2389, 0.3703, 0.1409, 0.9745, 0.1249, 0.9686, 0.1468, 0.9689, 0.1468, 0.9689, 0.1253, 0.9584, 0.1521, 0.9576, 0.2391, 0.5478, 0.251, 0.5685, 0.2408, 0.5697, 0.2495, 0.3533, 0.2389, 0.3703, 0.2384, 0.3533, 0.1521, 0.9576, 0.1248, 0.9533, 0.1516, 0.9521, 0.2363, 0.3971, 0.2405, 0.4107, 0.237, 0.4107, 0.2562, 0.5687, 0.2506, 0.5987, 0.251, 0.5685, 0.2542, 0.3698, 0.2478, 0.3949, 0.2491, 0.3703, 0.2338, 0.3698, 0.2401, 0.3949, 0.2363, 0.3971, 0.1253, 0.9584, 0.09743, 0.9685, 0.09519, 0.9609, 0.251, 0.5685, 0.2429, 0.597, 0.2408, 0.5697, 0.2537, 0.6103, 0.2502, 0.6206, 0.2502, 0.6102, 0.09519, 0.9609, 0.08382, 0.9691, 0.0838, 0.9621, 0.2506, 0.5987, 0.2433, 0.6106, 0.2429, 0.597, 0.2478, 0.3949, 0.2405, 0.4107, 0.2401, 0.3949, 0.2545, 0.5988, 0.2502, 0.6102, 0.2506, 0.5987, 0.2517, 0.3971, 0.2475, 0.4107, 0.2478, 0.3949, 0.07342, 0.9693, 0.02788, 0.9654, 0.0734, 0.9629, 0.2398, 0.6112, 0.2438, 0.621, 0.2406, 0.6216, 0.08349, 0.9726, 0.07342, 0.9693, 0.08382, 0.9691, 0.08382, 0.9691, 0.0734, 0.9629, 0.0838, 0.9621, 0.2433, 0.6106, 0.2502, 0.6206, 0.2438, 0.621, 0.2475, 0.4107, 0.2408, 0.4211, 0.2405, 0.4107, 0.2564, 0.3039, 0.2663, 0.2982, 0.2663, 0.3039, 0.2438, 0.621, 0.2509, 0.6662, 0.2451, 0.6666, 0.2472, 0.4211, 0.2411, 0.4666, 0.2408, 0.4211, 0.2534, 0.6207, 0.2509, 0.6662, 0.2502, 0.6206, 0.2472, 0.4211, 0.2497, 0.4666, 0.2468, 0.4666, 0.2408, 0.4211, 0.2382, 0.4666, 0.2376, 0.4211, 0.006473, 0.4908, 0.00294, 0.4859, 0.1187, 0.3474, 0.1187, 0.3474, 0.00294, 0.4859, 0.0, 0.482, 0.492, 0.4723, 0.4889, 0.4761, 0.3629, 0.3524, 0.3629, 0.3524, 0.4889, 0.4761, 0.4853, 0.4809, 0.4853, 0.4809, 0.4832, 0.484, 0.2671, 0.484, 0.882, 0.255, 0.882, 0.4497, 0.8768, 0.4521, 0.2712, 0.2708, 0.2712, 0.2769, 0.2564, 0.2769, 0.2668, 0.2812, 0.2607, 0.2812, 0.2564, 0.2769, 0.2564, 0.2769, 0.2564, 0.2708, 0.2712, 0.2708, 0.2607, 0.2665, 0.2668, 0.2665, 0.2712, 0.2708, 0.2712, 0.2769, 0.2668, 0.2812, 0.2564, 0.2769, 0.8768, 0.4521, 0.8718, 0.4546, 0.7041, 0.3416, 0.2217, 0.4939, 0.008527, 0.4939, 0.006473, 0.4908, 0.1768, 0.0, 0.2521, 0.06025, 0.2349, 0.07086, 0.2349, 0.07086, 0.2085, 0.08708, 0.1538, 0.04779, 0.2521, 0.06025, 0.2671, 0.1764, 0.2495, 0.1605, 0.2162, 0.2665, 0.09032, 0.2665, 0.1062, 0.2487, 0.0, 0.09005, 0.05089, 1.312e-08, 0.07094, 0.03232, 0.09032, 0.2665, 0.01503, 0.2062, 0.03226, 0.1956, 0.05089, 1.312e-08, 0.1768, 0.0, 0.1609, 0.01777, 0.2671, 0.1764, 0.2162, 0.2665, 0.1962, 0.2342, 0.01503, 0.2062, 0.0, 0.09005, 0.01766, 0.106, 0.1538, 0.04779, 0.2085, 0.08708, 0.2193, 0.1534, 0.2193, 0.1534, 0.1799, 0.2079, 0.1133, 0.2187, 0.1133, 0.2187, 0.0586, 0.1794, 0.04779, 0.1131, 0.04779, 0.1131, 0.08722, 0.05856, 0.1538, 0.04779, 0.1538, 0.04779, 0.2193, 0.1534, 0.1133, 0.2187, 0.01766, 0.106, 0.07094, 0.03232, 0.08722, 0.05856, 0.03226, 0.1956, 0.0586, 0.1794, 0.1133, 0.2187, 0.1962, 0.2342, 0.1799, 0.2079, 0.2193, 0.1534, 0.1609, 0.01777, 0.1538, 0.04779, 0.08722, 0.05856, 0.03226, 0.1956, 0.01766, 0.106, 0.04779, 0.1131, 0.1062, 0.2487, 0.1133, 0.2187, 0.1799, 0.2079, 0.2349, 0.07086, 0.2495, 0.1605, 0.2193, 0.1534, 0.4982, 0.4701, 0.4948, 0.4654, 0.6056, 0.3329, 0.6056, 0.3329, 0.4948, 0.4654, 0.492, 0.4617, 0.7059, 0.6923, 0.703, 0.696, 0.5824, 0.5776, 0.5824, 0.5776, 0.703, 0.696, 0.6995, 0.7006, 0.6995, 0.7006, 0.6975, 0.7035, 0.4908, 0.7035, 0.8761, 0.484, 0.8761, 0.6703, 0.8712, 0.6725, 0.2605, 0.2953, 0.2564, 0.2912, 0.2664, 0.2812, 0.2564, 0.2853, 0.2605, 0.2812, 0.2664, 0.2812, 0.2664, 0.2812, 0.2705, 0.2853, 0.2705, 0.2912, 0.2705, 0.2912, 0.2664, 0.2953, 0.2605, 0.2953, 0.2564, 0.2912, 0.2564, 0.2853, 0.2664, 0.2812, 0.8712, 0.6725, 0.8663, 0.675, 0.7059, 0.5668, 0.7041, 0.473, 0.5001, 0.473, 0.4982, 0.4701, 0.4363, 2.623e-08, 0.5083, 0.05765, 0.4919, 0.0678, 0.4919, 0.0678, 0.4667, 0.08332, 0.4143, 0.04573, 0.5083, 0.05765, 0.5227, 0.1688, 0.5058, 0.1536, 0.474, 0.255, 0.3535, 0.255, 0.3688, 0.238, 0.2671, 0.08617, 0.3158, 0.0, 0.335, 0.03093, 0.3535, 0.255, 0.2815, 0.1974, 0.298, 0.1872, 0.3158, 0.0, 0.4363, 2.623e-08, 0.4211, 0.017, 0.5227, 0.1688, 0.474, 0.255, 0.4548, 0.2241, 0.2815, 0.1974, 0.2671, 0.08617, 0.284, 0.1014, 0.4143, 0.04573, 0.4667, 0.08332, 0.477, 0.1468, 0.477, 0.1468, 0.4393, 0.199, 0.3756, 0.2093, 0.3756, 0.2093, 0.3232, 0.1717, 0.3128, 0.1082, 0.3128, 0.1082, 0.3506, 0.05604, 0.4143, 0.04573, 0.4143, 0.04573, 0.477, 0.1468, 0.3756, 0.2093, 0.335, 0.03093, 0.3506, 0.05604, 0.3128, 0.1082, 0.298, 0.1872, 0.3232, 0.1717, 0.3756, 0.2093, 0.4548, 0.2241, 0.4393, 0.199, 0.477, 0.1468, 0.4211, 0.017, 0.4143, 0.04573, 0.3506, 0.05604, 0.298, 0.1872, 0.284, 0.1014, 0.3128, 0.1082, 0.4548, 0.2241, 0.3688, 0.238, 0.3756, 0.2093, 0.5058, 0.1536, 0.477, 0.1468, 0.4667, 0.08332, 0.5281, 0.1894, 0.5252, 0.1853, 0.6221, 0.06939, 0.6221, 0.06939, 0.5252, 0.1853, 0.5227, 0.1821, 0.7059, 0.7354, 0.7061, 0.7313, 0.8525, 0.7538, 0.8525, 0.7538, 0.7061, 0.7313, 0.7062, 0.7263, 0.9284, 0.3816, 0.9335, 0.3818, 0.9805, 0.4809, 0.6397, 0.7035, 0.6397, 0.8665, 0.6354, 0.8685, 0.9251, 0.3728, 0.9288, 0.3693, 0.9339, 0.3694, 0.9339, 0.3694, 0.9374, 0.3732, 0.9373, 0.3783, 0.9373, 0.3783, 0.9335, 0.3818, 0.9284, 0.3816, 0.9284, 0.3816, 0.9249, 0.3779, 0.9373, 0.3783, 0.9251, 0.3728, 0.9339, 0.3694, 0.9373, 0.3783, 0.6354, 0.8685, 0.6311, 0.8706, 0.4908, 0.776, 0.7084, 0.192, 0.5299, 0.192, 0.5281, 0.1894, 0.4151, 0.484, 0.4782, 0.5344, 0.4638, 0.5433, 0.4638, 0.5433, 0.4417, 0.5569, 0.3959, 0.524, 0.4782, 0.5344, 0.4908, 0.6317, 0.476, 0.6183, 0.4482, 0.7071, 0.3427, 0.7071, 0.356, 0.6922, 0.2671, 0.5594, 0.3097, 0.484, 0.3265, 0.511, 0.3427, 0.7071, 0.2797, 0.6566, 0.2941, 0.6478, 0.3097, 0.484, 0.4151, 0.484, 0.4018, 0.4988, 0.4908, 0.6317, 0.4482, 0.7071, 0.4314, 0.68, 0.2797, 0.6566, 0.2671, 0.5594, 0.2819, 0.5727, 0.3959, 0.524, 0.4417, 0.5569, 0.4508, 0.6124, 0.4508, 0.6124, 0.4177, 0.6581, 0.362, 0.6671, 0.362, 0.6671, 0.3162, 0.6342, 0.3071, 0.5786, 0.3071, 0.5786, 0.3401, 0.533, 0.3959, 0.524, 0.3959, 0.524, 0.4508, 0.6124, 0.362, 0.6671, 0.3265, 0.511, 0.3401, 0.533, 0.3071, 0.5786, 0.2941, 0.6478, 0.3162, 0.6342, 0.362, 0.6671, 0.476, 0.6183, 0.4314, 0.68, 0.4177, 0.6581, 0.4018, 0.4988, 0.3959, 0.524, 0.3401, 0.533, 0.2941, 0.6478, 0.2819, 0.5727, 0.3071, 0.5786, 0.356, 0.6922, 0.362, 0.6671, 0.4177, 0.6581, 0.476, 0.6183, 0.4508, 0.6124, 0.4417, 0.5569, 0.7088, 0.1137, 0.7086, 0.109, 0.8414, 0.06868, 0.8414, 0.06868, 0.7086, 0.109, 0.7084, 0.1053, 0.8542, 0.05231, 0.8544, 0.04859, 0.9881, 0.07208, 0.9881, 0.07208, 0.8544, 0.04859, 0.8546, 0.04396, 0.5333, 0.8819, 0.538, 0.8821, 0.5811, 0.973, 0.8424, 0.8468, 0.8424, 0.9962, 0.8385, 0.998, 0.5303, 0.8738, 0.5337, 0.8706, 0.5414, 0.8789, 0.5384, 0.8708, 0.5416, 0.8742, 0.5414, 0.8789, 0.5414, 0.8789, 0.538, 0.8821, 0.5333, 0.8819, 0.5333, 0.8819, 0.5301, 0.8785, 0.5414, 0.8789, 0.5337, 0.8706, 0.5384, 0.8708, 0.5414, 0.8789, 0.8385, 0.998, 0.8346, 1.0, 0.7059, 0.9132, 0.8457, 0.2058, 0.7088, 0.1165, 0.7088, 0.1137, 0.06931, 0.6984, 0.01154, 0.6521, 0.02476, 0.644, 0.02476, 0.644, 0.04497, 0.6316, 0.08696, 0.6617, 0.01154, 0.6521, 0.0, 0.563, 0.01355, 0.5752, 0.03905, 0.4939, 0.1357, 0.4939, 0.1235, 0.5075, 0.205, 0.6293, 0.1659, 0.6984, 0.1505, 0.6736, 0.1357, 0.4939, 0.1935, 0.5401, 0.1802, 0.5483, 0.1659, 0.6984, 0.06931, 0.6984, 0.08151, 0.6847, 0.0, 0.563, 0.03905, 0.4939, 0.05444, 0.5187, 0.1935, 0.5401, 0.205, 0.6293, 0.1914, 0.617, 0.08696, 0.6617, 0.04497, 0.6316, 0.03667, 0.5807, 0.03667, 0.5807, 0.06693, 0.5388, 0.118, 0.5306, 0.118, 0.5306, 0.16, 0.5607, 0.1683, 0.6116, 0.1683, 0.6116, 0.1381, 0.6534, 0.118, 0.5306, 0.08696, 0.6617, 0.03667, 0.5807, 0.118, 0.5306, 0.1505, 0.6736, 0.1381, 0.6534, 0.1683, 0.6116, 0.1802, 0.5483, 0.16, 0.5607, 0.118, 0.5306, 0.01355, 0.5752, 0.05444, 0.5187, 0.06693, 0.5388, 0.08151, 0.6847, 0.08696, 0.6617, 0.1381, 0.6534, 0.1914, 0.617, 0.1683, 0.6116, 0.16, 0.5607, 0.1235, 0.5075, 0.118, 0.5306, 0.06693, 0.5388, 0.01355, 0.5752, 0.03667, 0.5807, 0.04497, 0.6316, 0.8665, 0.7777, 0.8662, 0.7737, 0.9803, 0.7351, 0.9803, 0.7351, 0.8662, 0.7737, 0.8659, 0.7705, 0.8659, 0.8955, 0.8662, 0.8923, 0.9816, 0.9163, 0.9816, 0.9163, 0.8662, 0.8923, 0.8665, 0.8883, 0.8911, 0.1674, 0.8952, 0.1676, 0.9325, 0.2465, 0.9945, 0.484, 0.9945, 0.6137, 0.9911, 0.6152, 0.8884, 0.1604, 0.8914, 0.1576, 0.8955, 0.1578, 0.8955, 0.1578, 0.8983, 0.1607, 0.8884, 0.1604, 0.8982, 0.1648, 0.8952, 0.1676, 0.8911, 0.1674, 0.8911, 0.1674, 0.8883, 0.1645, 0.8982, 0.1648, 0.8884, 0.1604, 0.8983, 0.1607, 0.8982, 0.1648, 0.9911, 0.6152, 0.9878, 0.6169, 0.8761, 0.5416, 0.9878, 0.8539, 0.8666, 0.7802, 0.8665, 0.7777, 0.1178, 0.6984, 0.1679, 0.7385, 0.1564, 0.7456, 0.1564, 0.7456, 0.1389, 0.7564, 0.1024, 0.7302, 0.1679, 0.7385, 0.1779, 0.8159, 0.1662, 0.8053, 0.144, 0.8759, 0.06016, 0.8759, 0.07075, 0.864, 0.0, 0.7584, 0.0339, 0.6984, 0.04725, 0.7199, 0.06016, 0.8759, 0.01001, 0.8358, 0.02149, 0.8287, 0.0339, 0.6984, 0.1178, 0.6984, 0.1072, 0.7102, 0.1779, 0.8159, 0.144, 0.8759, 0.1307, 0.8544, 0.01001, 0.8358, 0.0, 0.7584, 0.01176, 0.769, 0.1024, 0.7302, 0.1389, 0.7564, 0.1461, 0.8006, 0.1461, 0.8006, 0.1198, 0.8369, 0.1024, 0.7302, 0.07548, 0.8441, 0.03903, 0.8179, 0.03183, 0.7737, 0.03183, 0.7737, 0.0581, 0.7374, 0.1024, 0.7302, 0.1024, 0.7302, 0.1198, 0.8369, 0.07548, 0.8441, 0.04725, 0.7199, 0.0581, 0.7374, 0.03183, 0.7737, 0.02149, 0.8287, 0.03903, 0.8179, 0.07548, 0.8441, 0.1307, 0.8544, 0.1198, 0.8369, 0.1461, 0.8006, 0.1072, 0.7102, 0.1024, 0.7302, 0.0581, 0.7374, 0.02149, 0.8287, 0.01176, 0.769, 0.03183, 0.7737, 0.07075, 0.864, 0.07548, 0.8441, 0.1198, 0.8369, 0.1662, 0.8053, 0.1461, 0.8006, 0.1389, 0.7564, 0.3757, 0.9517, 0.3753, 0.9483, 0.4723, 0.9119, 0.4723, 0.9119, 0.3753, 0.9483, 0.375, 0.9454, 0.2671, 0.8921, 0.2675, 0.8892, 0.3659, 0.9131, 0.3659, 0.9131, 0.2675, 0.8892, 0.2679, 0.8858, 0.2361, 0.7732, 0.2328, 0.7743, 0.1779, 0.723, 0.9838, 0.255, 0.9838, 0.3665, 0.9808, 0.3678, 0.2406, 0.778, 0.2389, 0.7811, 0.2392, 0.7747, 0.2356, 0.7823, 0.2324, 0.7808, 0.2361, 0.7732, 0.2311, 0.7775, 0.2328, 0.7743, 0.2324, 0.7808, 0.2361, 0.7732, 0.2392, 0.7747, 0.2389, 0.7811, 0.2389, 0.7811, 0.2356, 0.7823, 0.2361, 0.7732, 0.9808, 0.3678, 0.9779, 0.3693, 0.882, 0.3046, 0.1815, 0.8362, 0.2324, 0.7808, 0.2356, 0.7823, 0.3683, 0.7071, 0.4115, 0.7416, 0.4016, 0.7477, 0.4016, 0.7477, 0.3865, 0.7569, 0.3552, 0.7344, 0.4115, 0.7416, 0.4201, 0.8081, 0.41, 0.799, 0.3909, 0.8597, 0.3188, 0.8597, 0.3279, 0.8495, 0.2671, 0.7586, 0.2963, 0.7071, 0.3077, 0.7256, 0.3188, 0.8597, 0.2757, 0.8252, 0.2856, 0.8191, 0.2963, 0.7071, 0.3683, 0.7071, 0.3592, 0.7173, 0.4201, 0.8081, 0.3909, 0.8597, 0.3794, 0.8412, 0.2757, 0.8252, 0.2671, 0.7586, 0.2772, 0.7678, 0.3552, 0.7344, 0.3865, 0.7569, 0.332, 0.8323, 0.3927, 0.7949, 0.3701, 0.8261, 0.332, 0.8323, 0.332, 0.8323, 0.3007, 0.8098, 0.2945, 0.7718, 0.2945, 0.7718, 0.3171, 0.7406, 0.3552, 0.7344, 0.3865, 0.7569, 0.3927, 0.7949, 0.332, 0.8323, 0.3077, 0.7256, 0.3171, 0.7406, 0.2945, 0.7718, 0.2856, 0.8191, 0.3007, 0.8098, 0.332, 0.8323, 0.3794, 0.8412, 0.3701, 0.8261, 0.3927, 0.7949, 0.3592, 0.7173, 0.3552, 0.7344, 0.3171, 0.7406, 0.2856, 0.8191, 0.2772, 0.7678, 0.2945, 0.7718, 0.3279, 0.8495, 0.332, 0.8323, 0.3701, 0.8261, 0.4016, 0.7477, 0.41, 0.799, 0.3927, 0.7949, 0.2562, 0.5262, 0.2554, 0.5418, 0.2499, 0.5417, 0.1838, 0.9679, 0.1648, 0.969, 0.1677, 0.9565, 0.1838, 0.9679, 0.1832, 0.9559, 0.2271, 0.9537, 0.1648, 0.969, 0.1468, 0.9689, 0.1521, 0.9576, 0.2379, 0.3105, 0.2378, 0.333, 0.2316, 0.3299, 0.2556, 0.5108, 0.2495, 0.5106, 0.2486, 0.4666, 0.2502, 0.333, 0.2495, 0.3533, 0.2384, 0.3533, 0.2556, 0.5108, 0.2562, 0.5262, 0.2499, 0.526, 0.2495, 0.5106, 0.2374, 0.5109, 0.2365, 0.4669, 0.2338, 0.5541, 0.2391, 0.5478, 0.2408, 0.5697, 0.25, 0.3105, 0.2502, 0.333, 0.2378, 0.333, 0.2561, 0.3109, 0.25, 0.3105, 0.25, 0.2665, 0.25, 0.3105, 0.2561, 0.3109, 0.2564, 0.3299, 0.2316, 0.5338, 0.2376, 0.5298, 0.2391, 0.5478, 0.25, 0.3105, 0.2379, 0.3105, 0.2379, 0.2665, 0.2376, 0.5298, 0.2499, 0.526, 0.2499, 0.5417, 0.2374, 0.5109, 0.2495, 0.5106, 0.2499, 0.526, 0.2379, 0.3105, 0.2319, 0.3109, 0.2319, 0.2669, 0.5437, 0.2101, 0.5332, 0.2161, 0.5227, 0.2101, 0.5227, 0.2101, 0.5227, 0.198, 0.5437, 0.2101, 0.5332, 0.192, 0.5437, 0.198, 0.5437, 0.2101, 0.1612, 0.9754, 0.1409, 0.9745, 0.1468, 0.9689, 0.2491, 0.3703, 0.2478, 0.3949, 0.2401, 0.3949, 0.1409, 0.9745, 0.1239, 0.9737, 0.1249, 0.9686, 0.1468, 0.9689, 0.1249, 0.9686, 0.1253, 0.9584, 0.2391, 0.5478, 0.2499, 0.5417, 0.251, 0.5685, 0.2495, 0.3533, 0.2491, 0.3703, 0.2389, 0.3703, 0.1521, 0.9576, 0.1253, 0.9584, 0.1248, 0.9533, 0.2363, 0.3971, 0.2401, 0.3949, 0.2405, 0.4107, 0.2562, 0.5687, 0.2545, 0.5988, 0.2506, 0.5987, 0.2542, 0.3698, 0.2517, 0.3971, 0.2478, 0.3949, 0.2338, 0.3698, 0.2389, 0.3703, 0.2401, 0.3949, 0.1253, 0.9584, 0.1249, 0.9686, 0.09743, 0.9685, 0.251, 0.5685, 0.2506, 0.5987, 0.2429, 0.597, 0.2537, 0.6103, 0.2534, 0.6207, 0.2502, 0.6206, 0.09519, 0.9609, 0.09743, 0.9685, 0.08382, 0.9691, 0.2506, 0.5987, 0.2502, 0.6102, 0.2433, 0.6106, 0.2478, 0.3949, 0.2475, 0.4107, 0.2405, 0.4107, 0.2545, 0.5988, 0.2537, 0.6103, 0.2502, 0.6102, 0.2517, 0.3971, 0.2509, 0.4107, 0.2475, 0.4107, 0.07342, 0.9693, 0.0279, 0.9711, 0.02788, 0.9654, 0.2398, 0.6112, 0.2433, 0.6106, 0.2438, 0.621, 0.08349, 0.9726, 0.07311, 0.9725, 0.07342, 0.9693, 0.08382, 0.9691, 0.07342, 0.9693, 0.0734, 0.9629, 0.2433, 0.6106, 0.2502, 0.6102, 0.2502, 0.6206, 0.2475, 0.4107, 0.2472, 0.4211, 0.2408, 0.4211, 0.2663, 0.3039, 0.2614, 0.3068, 0.2564, 0.3039, 0.2564, 0.3039, 0.2564, 0.2982, 0.2614, 0.2953, 0.2614, 0.2953, 0.2663, 0.2982, 0.2564, 0.3039, 0.2438, 0.621, 0.2502, 0.6206, 0.2509, 0.6662, 0.2472, 0.4211, 0.2468, 0.4666, 0.2411, 0.4666, 0.2534, 0.6207, 0.2538, 0.6663, 0.2509, 0.6662, 0.2472, 0.4211, 0.2504, 0.4211, 0.2497, 0.4666, 0.2408, 0.4211, 0.2411, 0.4666, 0.2382, 0.4666])
me_cylinder.materials.append(mat_material)
me_cylinder.use_remesh_preserve_volume = False
me_cylinder.use_remesh_preserve_attributes = False
me_cylinder.use_mirror_vertex_groups = False
me_cylinder.update()
arm_armature_001 = bpy.data.armatures.new('Armature.001')  # bones are not reproduced

# ---- objects
ob_armature = bpy.data.objects.new('Armature', arm_armature_001)
ob_tree006 = bpy.data.objects.new('Tree006', me_cylinder)

# ---- transforms, parenting, visibility, modifiers, constraints
ob_armature.location = (0.0226, 0.0, 0.0)
ob_armature.scale = (2.024, 2.024, 2.024)
ob_armature.show_in_front = True
ob_armature.lineart.crease_threshold = 0.0
ob_tree006.parent = ob_armature
ob_tree006.matrix_parent_inverse = Matrix(((1.0, 0.0, 0.0, -0.0226), (0.0, 1.0, 0.0, 0.0), (0.0, 0.0, 1.0, 0.0), (0.0, 0.0, 0.0, 1.0)))
ob_tree006.location = (0.0, 0.0, 0.0)
ob_tree006.lineart.crease_threshold = 0.0
_vg = ob_tree006.vertex_groups.new(name='Bone')
for _i, _w in zip([192, 193, 194, 195, 196, 197, 198, 199, 200, 201, 202, 203, 204, 205, 206, 207, 208, 209, 210, 211, 212, 213, 214, 215, 216, 217, 218, 219, 220, 221, 222, 223, 224, 225, 226, 227, 228, 229, 230, 231, 232, 233], [1.0, 1.0, 1.0, 1.0, 1.0, 1.0, 1.0, 1.0, 1.0, 1.0, 1.0, 1.0, 1.0, 1.0, 1.0, 1.0, 1.0, 1.0, 0.9997, 0.9998, 0.9998, 0.9997, 0.9997, 0.9997, 0.9963, 0.9986, 0.999, 0.9975, 0.9897, 0.9912, 0.8952, 0.9695, 0.9661, 0.8858, 0.5416, 0.543, 0.05726, 0.02701, 0.02644, 0.05703, 0.05854, 0.06119]): _vg.add([_i], _w, 'REPLACE')
_vg = ob_tree006.vertex_groups.new(name='Bone.001')
for _i, _w in zip([0, 1, 2, 3, 4, 5, 6, 7, 8, 9, 10, 11, 12, 13, 14, 15, 16, 17, 18, 19, 20, 21, 22, 23, 24, 25, 26, 27, 28, 29, 30, 31, 32, 33, 34, 35, 36, 37, 38, 39, 40, 41, 42, 43, 44, 45, 46, 47, 48, 49, 50, 51, 52, 53, 54, 55, 56, 57, 58, 59, 60, 61, 62, 63, 222, 223, 224, 225, 226, 227, 228, 229, 230, 231, 232, 233, 234, 235, 236, 237, 238, 239, 240, 241, 242, 243, 244, 245], [1.0, 1.0, 1.0, 1.0, 1.0, 1.0, 1.0, 1.0, 1.0, 1.0, 1.0, 1.0, 1.0, 1.0, 1.0, 1.0, 1.0, 1.0, 1.0, 1.0, 1.0, 1.0, 1.0, 1.0, 1.0, 1.0, 1.0, 1.0, 1.0, 1.0, 1.0, 1.0, 1.0, 1.0, 1.0, 1.0, 1.0, 1.0, 1.0, 1.0, 1.0, 1.0, 1.0, 1.0, 1.0, 1.0, 1.0, 1.0, 1.0, 1.0, 1.0, 1.0, 1.0, 1.0, 1.0, 1.0, 1.0, 1.0, 1.0, 1.0, 1.0, 1.0, 1.0, 1.0, 0.1048, 0.01107, 0.01773, 0.1142, 0.4584, 0.457, 0.9427, 0.9615, 0.9618, 0.943, 0.9415, 0.9388, 0.9979, 0.999, 0.999, 0.9979, 0.9971, 0.9971, 1.0, 1.0, 1.0, 1.0, 1.0, 1.0]): _vg.add([_i], _w, 'REPLACE')
_vg = ob_tree006.vertex_groups.new(name='Bone.002')
_vg.add([64, 65, 66, 67, 68, 69, 70, 71, 72, 73, 74, 75, 76, 77, 78, 79, 80, 81, 82, 83, 84, 85, 86, 87, 88, 89, 90, 91, 92, 93, 94, 95, 96, 97, 98, 99, 100, 101, 102, 103, 104, 105, 106, 107, 108, 109, 110, 111, 112, 113, 114, 115, 116, 117, 118, 119, 120, 121, 122, 123, 124, 125, 126, 127, 128, 129, 130, 131, 132, 133, 134, 135, 136, 137, 138, 139, 140, 141, 142, 143, 144, 145, 146, 147, 148, 149, 150, 151, 152, 153, 154, 155, 156, 157, 158, 159, 160, 161, 162, 163, 164, 165, 166, 167, 168, 169, 170, 171, 172, 173, 174, 175, 176, 177, 178, 179, 180, 181, 182, 183, 184, 185, 186, 187, 188, 189, 190, 191], 1.0, 'REPLACE')
_vg = ob_tree006.vertex_groups.new(name='Bone.003')
for _i, _w in zip([1, 3, 4, 5, 6, 7, 8, 9, 10, 11, 12, 13, 14, 15, 20, 21, 22, 28, 29, 33, 34, 35, 36, 37, 38, 39, 40, 41, 42, 43, 44, 45, 46, 47, 49, 51, 52, 53, 54, 58, 59, 60, 61, 62, 63, 64, 65, 66, 67, 68, 69, 70, 71, 72, 73, 74, 75, 76, 77, 78, 79, 80, 81, 82, 83, 84, 85, 86, 87, 88, 89, 90, 91, 92, 93, 94, 95, 96, 97, 98, 99, 100, 101, 102, 103, 104, 105, 106, 107, 108, 109, 110, 111, 112, 113, 114, 115, 116, 117, 118, 119, 120, 121, 122, 123, 124, 125, 126, 127, 128, 129, 130, 131, 132, 133, 134, 135, 136, 137, 138, 139, 140, 141, 142, 143, 144, 145, 146, 147, 148, 149, 150, 151, 152, 153, 154, 155, 156, 157, 158, 159, 160, 161, 162, 163, 164, 165, 166, 167, 168, 169, 170, 171, 172, 173, 174, 175, 176, 177, 178, 179, 180, 181, 182, 183, 184, 185, 186, 187, 188, 189, 190, 191, 193, 196, 197, 198, 199, 200, 201, 202, 203, 206, 207, 208, 212, 213, 214, 215, 218, 219, 220, 221, 224, 225, 226, 227], [0.0, 0.0, 0.02404, 0.0, 0.04493, 0.0, 0.0, 0.0, 0.0, 0.0, 0.0, 0.0, 0.0, 0.0, 0.0, 0.0, 0.0, 0.0, 0.0, 0.0, 0.0, 0.0, 0.04868, 0.0, 0.0, 0.0, 0.0, 0.0, 0.0, 0.0, 0.0, 0.0, 0.0, 0.0, 0.0, 0.0, 0.0, 0.0, 0.0, 0.0, 0.0, 0.0, 0.0, 0.0, 0.0, 0.0, 0.0, 0.0, 0.0, 0.0, 0.0, 0.0, 0.0, 0.0, 0.0, 0.0, 0.0, 0.0, 0.0, 0.0, 0.0, 0.0, 0.0, 0.0, 0.0, 0.0, 0.0, 0.0, 0.0, 0.0, 0.0, 0.0, 0.0, 0.0, 0.0, 0.0, 0.0, 0.0, 0.734, 0.0, 0.7374, 0.0, 0.5651, 0.0, 0.586, 0.0, 0.7255, 0.0, 0.7232, 0.0, 0.7835, 0.0, 0.6817, 0.0, 0.0, 0.0, 0.0, 0.0, 0.0, 0.0, 0.0, 0.3291, 0.6314, 0.7901, 0.7872, 0.6322, 0.4989, 0.5112, 0.4321, 0.0, 0.9402, 0.0, 0.9402, 0.0, 0.9349, 0.0, 0.9433, 0.0, 0.9487, 0.0, 0.9812, 0.0, 0.9885, 0.0, 0.9553, 0.2239, 0.0, 0.1723, 0.7695, 0.801, 0.6207, 0.6632, 0.0, 0.4512, 0.712, 0.9161, 0.9732, 0.9808, 0.9562, 0.8757, 0.6147, 0.4779, 0.9916, 0.4695, 0.9915, 0.6666, 0.9929, 0.5991, 0.9946, 0.3508, 0.9955, 0.7342, 0.9954, 0.6247, 0.9944, 0.3491, 0.9929, 0.8956, 0.7055, 0.9483, 0.999, 1.0, 0.7351, 0.8652, 0.7377, 0.9085, 0.9608, 0.9951, 1.0, 1.0, 1.0, 0.9952, 0.958, 0.0, 0.0, 0.0, 0.0, 0.0, 0.0, 0.0, 0.0, 0.0, 0.0, 0.0, 0.0, 0.0, 0.0, 0.0, 0.0, 0.0004392, 0.0005178, 0.001032, 0.001661, 0.01881, 0.02494, 0.03667, 0.04164]): _vg.add([_i], _w, 'REPLACE')
_m = ob_tree006.modifiers.new('Armature', 'ARMATURE')
_m = ob_tree006.modifiers.new('Armature.001', 'ARMATURE')
_m.object = ob_armature

# ---- collection membership
col_collection_1.objects.link(ob_armature)
col_collection_1.objects.link(ob_tree006)

# ---- scene / render settings (as saved in the file)
scene.frame_start = 1; scene.frame_end = 60; scene.frame_set(23)
scene.render.engine = 'CYCLES'
scene.render.resolution_percentage = 50
scene.render.dither_intensity = 0.0
scene.cycles.use_denoising = False
scene.cycles.samples = 128
scene.cycles.sampling_pattern = 'TABULATED_SOBOL'
scene.cycles.light_sampling_threshold = 0.0
scene.cycles.use_adaptive_sampling = False
scene.cycles.use_light_tree = False
scene.cycles.blur_glossy = 0.0
scene.cycles.sample_clamp_indirect = 0.0
scene.view_settings.view_transform = 'Standard'
bpy.context.view_layer.update()

# ---- added for rendering (the .blend has no active camera and no usable light): camera, sun
cam_auto = bpy.data.cameras.new('AutoCamera')
cam_auto.lens = 50.0
cam_auto.sensor_width = 36.0
cam_auto.clip_end = 1000.0
ob_auto_camera = bpy.data.objects.new('AutoCamera', cam_auto)
scene.collection.objects.link(ob_auto_camera)
ob_auto_camera.location = (11.4656, -13.7865, 13.657)
ob_auto_camera.rotation_euler = (1.09748, -7.21219e-08, 0.694738)
scene.camera = ob_auto_camera
light_auto_sun = bpy.data.lights.new('AutoSun', 'SUN')
light_auto_sun.energy = 3.0
light_auto_sun.angle = 0.0523599
ob_auto_sun = bpy.data.objects.new('AutoSun', light_auto_sun)
scene.collection.objects.link(ob_auto_sun)
ob_auto_sun.rotation_euler = (0.872665, 0.174533, 0.523599)
bpy.context.view_layer.update()
